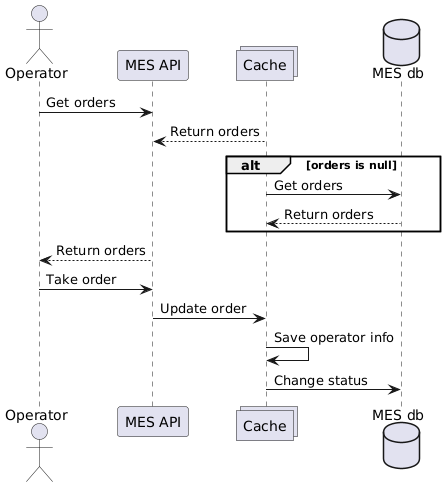

The diagram above was rendered by PlantUML. Its source (embedded in the PNG):
@startuml
actor Operator as Operator
participant "MES API" as MES_API
collections "Cache" as Cache
database "MES db" as MES_DB

Operator -> MES_API: Get orders
MES_API <-- Cache: Return orders
alt orders is null
    Cache -> MES_DB: Get orders
    Cache <-- MES_DB: Return orders
end

Operator <-- MES_API: Return orders

Operator -> MES_API: Take order
MES_API -> Cache: Update order
Cache -> Cache: Save operator info
Cache -> MES_DB: Change status
@enduml